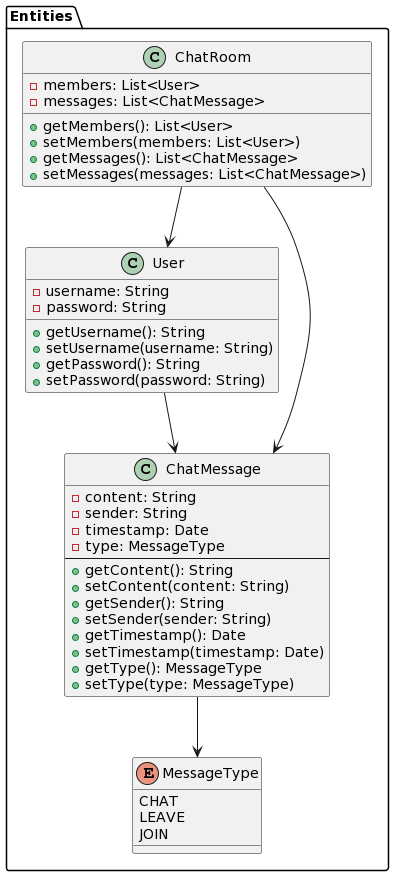

The diagram above was rendered by PlantUML. Its source (embedded in the PNG):
@startuml
package "Entities" {
class User {
    - username: String
    - password: String
    + getUsername(): String
    + setUsername(username: String)
    + getPassword(): String
    + setPassword(password: String)
}

class ChatMessage {
    - content: String
    - sender: String
    - timestamp: Date
    - type: MessageType
    --
    + getContent(): String
    + setContent(content: String)
    + getSender(): String
    + setSender(sender: String)
    + getTimestamp(): Date
    + setTimestamp(timestamp: Date)
    + getType(): MessageType
    + setType(type: MessageType)
}

enum MessageType {
    CHAT
    LEAVE
    JOIN
}

class ChatRoom {
    - members: List<User>
    - messages: List<ChatMessage>
    + getMembers(): List<User>
    + setMembers(members: List<User>)
    + getMessages(): List<ChatMessage>
    + setMessages(messages: List<ChatMessage>)
}
}
User  -->  ChatMessage
ChatRoom  -->  User
ChatRoom  -->  ChatMessage
ChatMessage --> MessageType
@enduml